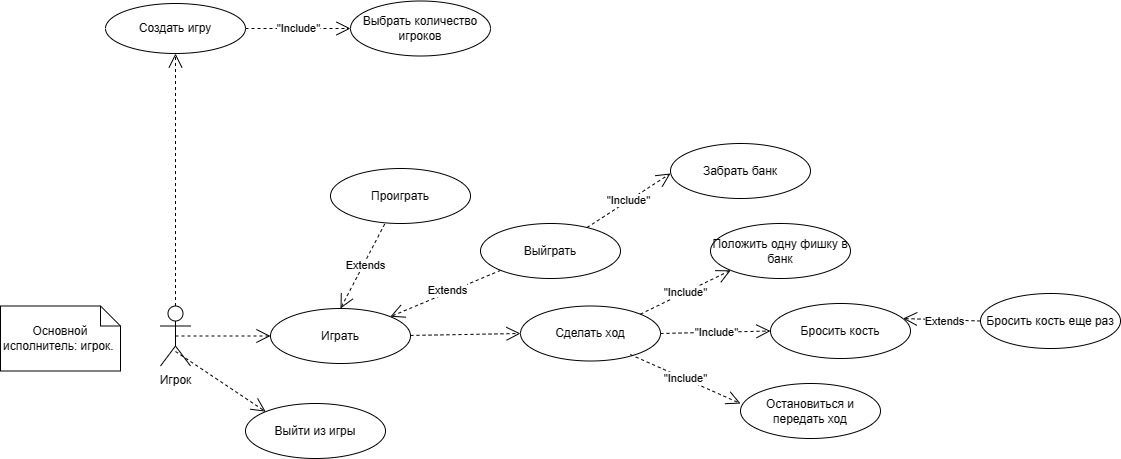

The diagram above was exported from draw.io. Its source (the exported page's mxGraphModel, read from the mxfile embedded in the PNG):
<mxGraphModel dx="2006" dy="701" grid="1" gridSize="10" guides="1" tooltips="1" connect="1" arrows="1" fold="1" page="1" pageScale="1" pageWidth="827" pageHeight="1169" math="0" shadow="0">
  <root>
    <mxCell id="0" />
    <mxCell id="1" parent="0" />
    <mxCell id="Xl4mzILjh4icpRnCcHwg-1" value="Игрок" style="shape=umlActor;verticalLabelPosition=bottom;verticalAlign=top;html=1;" parent="1" vertex="1">
      <mxGeometry x="-50" y="352.5" width="30" height="60" as="geometry" />
    </mxCell>
    <mxCell id="Xl4mzILjh4icpRnCcHwg-2" value="Основной исполнитель: игрок.&amp;nbsp;" style="shape=note;size=20;whiteSpace=wrap;html=1;" parent="1" vertex="1">
      <mxGeometry x="-210" y="352.5" width="120" height="65" as="geometry" />
    </mxCell>
    <mxCell id="Xl4mzILjh4icpRnCcHwg-3" value="Сделать ход" style="ellipse;whiteSpace=wrap;html=1;" parent="1" vertex="1">
      <mxGeometry x="310" y="352.5" width="140" height="55" as="geometry" />
    </mxCell>
    <mxCell id="Xl4mzILjh4icpRnCcHwg-5" value="Положить одну фишку в банк" style="ellipse;whiteSpace=wrap;html=1;" parent="1" vertex="1">
      <mxGeometry x="500" y="270" width="140" height="55" as="geometry" />
    </mxCell>
    <mxCell id="Xl4mzILjh4icpRnCcHwg-8" value="&quot;Include&quot;" style="endArrow=open;endSize=12;dashed=1;html=1;rounded=0;exitX=1;exitY=0;exitDx=0;exitDy=0;entryX=0;entryY=1;entryDx=0;entryDy=0;" parent="1" source="Xl4mzILjh4icpRnCcHwg-3" target="Xl4mzILjh4icpRnCcHwg-5" edge="1">
      <mxGeometry width="160" relative="1" as="geometry">
        <mxPoint x="440" y="440" as="sourcePoint" />
        <mxPoint x="600" y="440" as="targetPoint" />
      </mxGeometry>
    </mxCell>
    <mxCell id="Xl4mzILjh4icpRnCcHwg-9" value="Бросить кость" style="ellipse;whiteSpace=wrap;html=1;" parent="1" vertex="1">
      <mxGeometry x="560" y="350" width="140" height="55" as="geometry" />
    </mxCell>
    <mxCell id="Xl4mzILjh4icpRnCcHwg-10" value="&quot;Include&quot;" style="endArrow=open;endSize=12;dashed=1;html=1;rounded=0;exitX=1;exitY=0.5;exitDx=0;exitDy=0;entryX=0;entryY=0.5;entryDx=0;entryDy=0;" parent="1" source="Xl4mzILjh4icpRnCcHwg-3" target="Xl4mzILjh4icpRnCcHwg-9" edge="1">
      <mxGeometry width="160" relative="1" as="geometry">
        <mxPoint x="465" y="431" as="sourcePoint" />
        <mxPoint x="635" y="510" as="targetPoint" />
      </mxGeometry>
    </mxCell>
    <mxCell id="Xl4mzILjh4icpRnCcHwg-11" value="Выйти из игры" style="ellipse;whiteSpace=wrap;html=1;" parent="1" vertex="1">
      <mxGeometry x="35" y="450" width="140" height="55" as="geometry" />
    </mxCell>
    <mxCell id="Xl4mzILjh4icpRnCcHwg-13" value="" style="endArrow=open;endSize=12;dashed=1;html=1;rounded=0;entryX=0;entryY=0.5;entryDx=0;entryDy=0;" parent="1" source="Xl4mzILjh4icpRnCcHwg-15" target="Xl4mzILjh4icpRnCcHwg-3" edge="1">
      <mxGeometry width="160" relative="1" as="geometry">
        <mxPoint x="300" y="330" as="sourcePoint" />
        <mxPoint x="590" y="410" as="targetPoint" />
      </mxGeometry>
    </mxCell>
    <mxCell id="Xl4mzILjh4icpRnCcHwg-14" value="" style="endArrow=open;endSize=12;dashed=1;html=1;rounded=0;entryX=0;entryY=0;entryDx=0;entryDy=0;exitX=0.5;exitY=0.758;exitDx=0;exitDy=0;exitPerimeter=0;" parent="1" source="Xl4mzILjh4icpRnCcHwg-1" target="Xl4mzILjh4icpRnCcHwg-11" edge="1">
      <mxGeometry width="160" relative="1" as="geometry">
        <mxPoint x="280" y="380" as="sourcePoint" />
        <mxPoint x="320" y="390" as="targetPoint" />
      </mxGeometry>
    </mxCell>
    <mxCell id="Xl4mzILjh4icpRnCcHwg-15" value="Играть" style="ellipse;whiteSpace=wrap;html=1;" parent="1" vertex="1">
      <mxGeometry x="60" y="355" width="140" height="55" as="geometry" />
    </mxCell>
    <mxCell id="Xl4mzILjh4icpRnCcHwg-16" value="" style="endArrow=open;endSize=12;dashed=1;html=1;rounded=0;exitX=0.5;exitY=0.5;exitDx=0;exitDy=0;exitPerimeter=0;" parent="1" source="Xl4mzILjh4icpRnCcHwg-1" target="Xl4mzILjh4icpRnCcHwg-15" edge="1">
      <mxGeometry width="160" relative="1" as="geometry">
        <mxPoint x="100" y="462" as="sourcePoint" />
        <mxPoint x="210" y="460" as="targetPoint" />
      </mxGeometry>
    </mxCell>
    <mxCell id="Xl4mzILjh4icpRnCcHwg-20" value="Создать игру" style="ellipse;whiteSpace=wrap;html=1;" parent="1" vertex="1">
      <mxGeometry x="-105" y="50" width="140" height="50" as="geometry" />
    </mxCell>
    <mxCell id="Xl4mzILjh4icpRnCcHwg-21" value="Выбрать количество игроков" style="ellipse;whiteSpace=wrap;html=1;" parent="1" vertex="1">
      <mxGeometry x="140" y="47.5" width="140" height="55" as="geometry" />
    </mxCell>
    <mxCell id="Xl4mzILjh4icpRnCcHwg-22" value="&quot;Include&quot;" style="endArrow=open;endSize=12;dashed=1;html=1;rounded=0;exitX=1;exitY=0.5;exitDx=0;exitDy=0;entryX=0;entryY=0.5;entryDx=0;entryDy=0;" parent="1" source="Xl4mzILjh4icpRnCcHwg-20" target="Xl4mzILjh4icpRnCcHwg-21" edge="1">
      <mxGeometry width="160" relative="1" as="geometry">
        <mxPoint x="40" y="141" as="sourcePoint" />
        <mxPoint x="210" y="220" as="targetPoint" />
      </mxGeometry>
    </mxCell>
    <mxCell id="Xl4mzILjh4icpRnCcHwg-23" value="" style="endArrow=open;endSize=12;dashed=1;html=1;rounded=0;exitX=0.5;exitY=0;exitDx=0;exitDy=0;exitPerimeter=0;entryX=0.5;entryY=1;entryDx=0;entryDy=0;" parent="1" source="Xl4mzILjh4icpRnCcHwg-1" target="Xl4mzILjh4icpRnCcHwg-20" edge="1">
      <mxGeometry width="160" relative="1" as="geometry">
        <mxPoint x="-35" y="310" as="sourcePoint" />
        <mxPoint x="60" y="310" as="targetPoint" />
      </mxGeometry>
    </mxCell>
    <mxCell id="Xl4mzILjh4icpRnCcHwg-28" value="" style="endArrow=open;endSize=12;dashed=1;html=1;rounded=0;exitX=0;exitY=1;exitDx=0;exitDy=0;entryX=1;entryY=0;entryDx=0;entryDy=0;" parent="1" source="Xl4mzILjh4icpRnCcHwg-29" target="Xl4mzILjh4icpRnCcHwg-15" edge="1">
      <mxGeometry width="160" relative="1" as="geometry">
        <mxPoint x="160" y="298.5" as="sourcePoint" />
        <mxPoint x="250" y="360" as="targetPoint" />
      </mxGeometry>
    </mxCell>
    <mxCell id="Xl4mzILjh4icpRnCcHwg-33" value="Extends" style="edgeLabel;html=1;align=center;verticalAlign=middle;resizable=0;points=[];" parent="Xl4mzILjh4icpRnCcHwg-28" vertex="1" connectable="0">
      <mxGeometry x="-0.0349" y="-3" relative="1" as="geometry">
        <mxPoint as="offset" />
      </mxGeometry>
    </mxCell>
    <mxCell id="Xl4mzILjh4icpRnCcHwg-29" value="Выйграть" style="ellipse;whiteSpace=wrap;html=1;" parent="1" vertex="1">
      <mxGeometry x="270" y="270" width="140" height="55" as="geometry" />
    </mxCell>
    <mxCell id="Xl4mzILjh4icpRnCcHwg-30" value="Проиграть" style="ellipse;whiteSpace=wrap;html=1;" parent="1" vertex="1">
      <mxGeometry x="120" y="215" width="140" height="55" as="geometry" />
    </mxCell>
    <mxCell id="Xl4mzILjh4icpRnCcHwg-31" value="" style="endArrow=open;endSize=12;dashed=1;html=1;rounded=0;entryX=0.5;entryY=0;entryDx=0;entryDy=0;exitX=0.387;exitY=1.011;exitDx=0;exitDy=0;exitPerimeter=0;" parent="1" source="Xl4mzILjh4icpRnCcHwg-30" target="Xl4mzILjh4icpRnCcHwg-15" edge="1">
      <mxGeometry width="160" relative="1" as="geometry">
        <mxPoint x="40" y="310" as="sourcePoint" />
        <mxPoint x="140" y="297" as="targetPoint" />
      </mxGeometry>
    </mxCell>
    <mxCell id="Xl4mzILjh4icpRnCcHwg-32" value="Extends" style="edgeLabel;html=1;align=center;verticalAlign=middle;resizable=0;points=[];" parent="Xl4mzILjh4icpRnCcHwg-31" vertex="1" connectable="0">
      <mxGeometry x="-0.0287" y="1" relative="1" as="geometry">
        <mxPoint as="offset" />
      </mxGeometry>
    </mxCell>
    <mxCell id="Xl4mzILjh4icpRnCcHwg-34" value="&quot;Include&quot;" style="endArrow=open;endSize=12;dashed=1;html=1;rounded=0;" parent="1" source="Xl4mzILjh4icpRnCcHwg-29" edge="1">
      <mxGeometry width="160" relative="1" as="geometry">
        <mxPoint x="380" y="244" as="sourcePoint" />
        <mxPoint x="460" y="220" as="targetPoint" />
      </mxGeometry>
    </mxCell>
    <mxCell id="Xl4mzILjh4icpRnCcHwg-35" value="Забрать банк" style="ellipse;whiteSpace=wrap;html=1;" parent="1" vertex="1">
      <mxGeometry x="460" y="190" width="140" height="55" as="geometry" />
    </mxCell>
    <mxCell id="Xl4mzILjh4icpRnCcHwg-40" value="Бросить кость еще раз" style="ellipse;whiteSpace=wrap;html=1;" parent="1" vertex="1">
      <mxGeometry x="770" y="340" width="140" height="55" as="geometry" />
    </mxCell>
    <mxCell id="Xl4mzILjh4icpRnCcHwg-41" value="" style="endArrow=open;endSize=12;dashed=1;html=1;rounded=0;exitX=0;exitY=0.5;exitDx=0;exitDy=0;entryX=0.947;entryY=0.273;entryDx=0;entryDy=0;entryPerimeter=0;" parent="1" source="Xl4mzILjh4icpRnCcHwg-40" target="Xl4mzILjh4icpRnCcHwg-9" edge="1">
      <mxGeometry width="160" relative="1" as="geometry">
        <mxPoint x="610" y="318.5" as="sourcePoint" />
        <mxPoint x="700" y="364" as="targetPoint" />
      </mxGeometry>
    </mxCell>
    <mxCell id="Xl4mzILjh4icpRnCcHwg-42" value="Extends" style="edgeLabel;html=1;align=center;verticalAlign=middle;resizable=0;points=[];" parent="Xl4mzILjh4icpRnCcHwg-41" vertex="1" connectable="0">
      <mxGeometry x="-0.0287" y="1" relative="1" as="geometry">
        <mxPoint as="offset" />
      </mxGeometry>
    </mxCell>
    <mxCell id="Xl4mzILjh4icpRnCcHwg-44" value="Остановиться и передать ход" style="ellipse;whiteSpace=wrap;html=1;" parent="1" vertex="1">
      <mxGeometry x="530" y="430" width="140" height="55" as="geometry" />
    </mxCell>
    <mxCell id="Xl4mzILjh4icpRnCcHwg-45" value="&quot;Include&quot;" style="endArrow=open;endSize=12;dashed=1;html=1;rounded=0;exitX=0.784;exitY=0.882;exitDx=0;exitDy=0;entryX=0;entryY=0.364;entryDx=0;entryDy=0;entryPerimeter=0;exitPerimeter=0;" parent="1" source="Xl4mzILjh4icpRnCcHwg-3" target="Xl4mzILjh4icpRnCcHwg-44" edge="1">
      <mxGeometry width="160" relative="1" as="geometry">
        <mxPoint x="390" y="430" as="sourcePoint" />
        <mxPoint x="500" y="428" as="targetPoint" />
      </mxGeometry>
    </mxCell>
  </root>
</mxGraphModel>